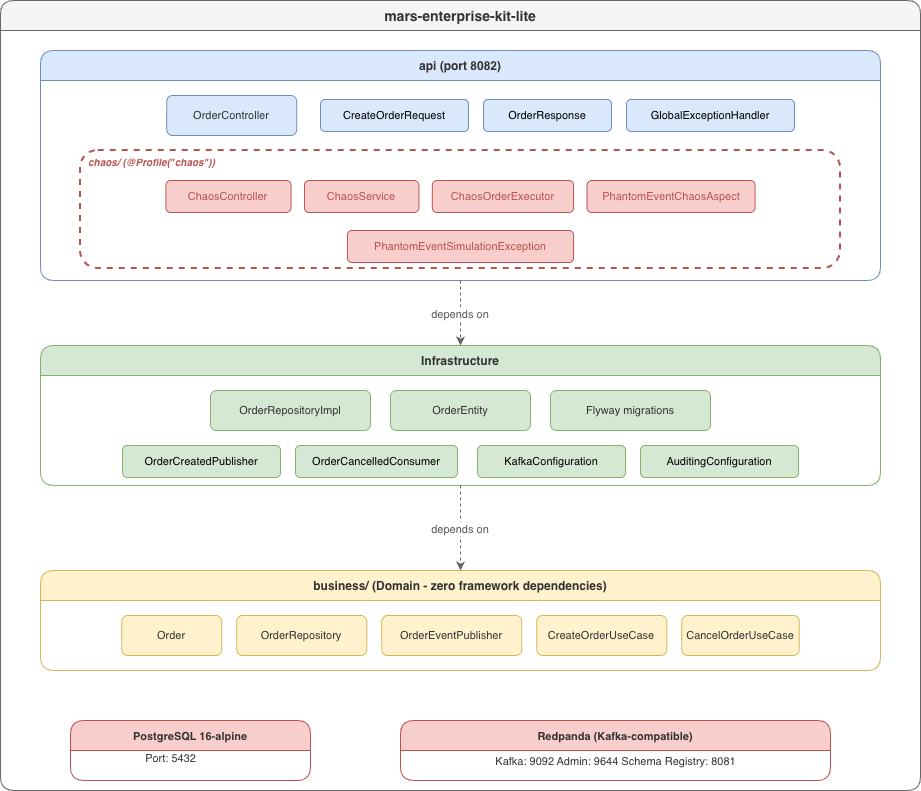

The diagram above was exported from draw.io. Its source (the exported page's mxGraphModel, read from the mxfile embedded in the PNG):
<mxGraphModel dx="1426" dy="1677" grid="1" gridSize="10" guides="1" tooltips="1" connect="1" arrows="1" fold="1" page="1" pageScale="1" pageWidth="1169" pageHeight="827" math="0" shadow="0" adaptiveColors="none">
  <root>
    <mxCell id="0" />
    <mxCell id="1" parent="0" />
    <mxCell id="2" parent="1" style="swimlane;startSize=30;fillColor=#f5f5f5;strokeColor=#666666;fontColor=#333333;fontStyle=1;fontSize=14;rounded=1;" value="mars-enterprise-kit-lite" vertex="1">
      <mxGeometry height="790" width="920" x="40" y="-70" as="geometry" />
    </mxCell>
    <mxCell id="3" parent="2" style="swimlane;startSize=30;fillColor=#dae8fc;strokeColor=#6c8ebf;fontColor=#333333;fontStyle=1;fontSize=12;rounded=1;" value="api (port 8082)" vertex="1">
      <mxGeometry height="230" width="840" x="40" y="50" as="geometry" />
    </mxCell>
    <mxCell id="10" parent="3" style="rounded=1;whiteSpace=wrap;fillColor=#dae8fc;strokeColor=#6c8ebf;fontColor=#333333;fontSize=11;" value="OrderController" vertex="1">
      <mxGeometry height="40" width="130" x="126.25" y="45" as="geometry" />
    </mxCell>
    <mxCell id="OCk8uPkRDi231En7sPjn-31" parent="3" style="rounded=1;fillColor=none;strokeColor=#b85450;dashed=1;strokeWidth=2;fontStyle=3;fontSize=10;fontColor=#b85450;verticalAlign=top;align=left;spacingLeft=6;" value="chaos/ (@Profile(&quot;chaos&quot;))" vertex="1">
      <mxGeometry height="118" width="760" x="40" y="100" as="geometry" />
    </mxCell>
    <mxCell id="OCk8uPkRDi231En7sPjn-32" parent="OCk8uPkRDi231En7sPjn-31" style="rounded=1;whiteSpace=wrap;fillColor=#f8cecc;strokeColor=#b85450;fontSize=11;fontColor=#b85450;" value="ChaosController" vertex="1">
      <mxGeometry height="32" width="125.1764705882353" x="85.38450980392156" y="30" as="geometry" />
    </mxCell>
    <mxCell id="OCk8uPkRDi231En7sPjn-33" parent="OCk8uPkRDi231En7sPjn-31" style="rounded=1;whiteSpace=wrap;fillColor=#f8cecc;strokeColor=#b85450;fontSize=11;fontColor=#b85450;" value="ChaosService" vertex="1">
      <mxGeometry height="32" width="114.44705882352942" x="223.97274509803918" y="30" as="geometry" />
    </mxCell>
    <mxCell id="OCk8uPkRDi231En7sPjn-34" parent="OCk8uPkRDi231En7sPjn-31" style="rounded=1;whiteSpace=wrap;fillColor=#f8cecc;strokeColor=#b85450;fontSize=11;fontColor=#b85450;" value="ChaosOrderExecutor" vertex="1">
      <mxGeometry height="32" width="141.27058823529413" x="351.83156862745096" y="30" as="geometry" />
    </mxCell>
    <mxCell id="OCk8uPkRDi231En7sPjn-35" parent="OCk8uPkRDi231En7sPjn-31" style="rounded=1;whiteSpace=wrap;fillColor=#f8cecc;strokeColor=#b85450;fontSize=11;fontColor=#b85450;" value="PhantomEventChaosAspect" vertex="1">
      <mxGeometry height="32" width="168.09411764705885" x="506.5139215686274" y="30" as="geometry" />
    </mxCell>
    <mxCell id="OCk8uPkRDi231En7sPjn-36" parent="OCk8uPkRDi231En7sPjn-31" style="rounded=1;whiteSpace=wrap;fillColor=#f8cecc;strokeColor=#b85450;fontSize=11;fontColor=#b85450;" value="PhantomEventSimulationException" vertex="1">
      <mxGeometry height="32" width="226.19047619047615" x="266.9047619047619" y="80" as="geometry" />
    </mxCell>
    <mxCell id="OCk8uPkRDi231En7sPjn-43" parent="3" style="rounded=1;whiteSpace=wrap;fillColor=#dae8fc;strokeColor=#6c8ebf;fontSize=11;" value="CreateOrderRequest" vertex="1">
      <mxGeometry height="32" width="148" x="280" y="49" as="geometry" />
    </mxCell>
    <mxCell id="OCk8uPkRDi231En7sPjn-44" parent="3" style="rounded=1;whiteSpace=wrap;fillColor=#dae8fc;strokeColor=#6c8ebf;fontSize=11;" value="OrderResponse" vertex="1">
      <mxGeometry height="32" width="128" x="443" y="49" as="geometry" />
    </mxCell>
    <mxCell id="OCk8uPkRDi231En7sPjn-45" parent="3" style="rounded=1;whiteSpace=wrap;fillColor=#dae8fc;strokeColor=#6c8ebf;fontSize=11;" value="GlobalExceptionHandler" vertex="1">
      <mxGeometry height="32" width="168" x="586" y="49" as="geometry" />
    </mxCell>
    <mxCell id="4" parent="2" style="swimlane;startSize=30;fillColor=#d5e8d4;strokeColor=#82b366;fontColor=#333333;fontStyle=1;fontSize=12;rounded=1;" value="Infrastructure" vertex="1">
      <mxGeometry height="140" width="840" x="40" y="345" as="geometry" />
    </mxCell>
    <mxCell id="15" parent="4" style="rounded=1;whiteSpace=wrap;fillColor=#d5e8d4;strokeColor=#82b366;fontColor=#333333;fontSize=11;" value="OrderRepositoryImpl" vertex="1">
      <mxGeometry height="40" width="160" x="170" y="45" as="geometry" />
    </mxCell>
    <mxCell id="16" parent="4" style="rounded=1;whiteSpace=wrap;fillColor=#d5e8d4;strokeColor=#82b366;fontColor=#333333;fontSize=11;" value="OrderEntity" vertex="1">
      <mxGeometry height="40" width="140" x="350" y="45" as="geometry" />
    </mxCell>
    <mxCell id="17" parent="4" style="rounded=1;whiteSpace=wrap;fillColor=#d5e8d4;strokeColor=#82b366;fontColor=#333333;fontSize=11;" value="Flyway migrations" vertex="1">
      <mxGeometry height="40" width="160" x="510" y="45" as="geometry" />
    </mxCell>
    <mxCell id="OCk8uPkRDi231En7sPjn-39" parent="4" style="rounded=1;whiteSpace=wrap;fillColor=#d5e8d4;strokeColor=#82b366;fontSize=11;" value="OrderCreatedPublisher" vertex="1">
      <mxGeometry height="32" width="158" x="82" y="100" as="geometry" />
    </mxCell>
    <mxCell id="OCk8uPkRDi231En7sPjn-40" parent="4" style="rounded=1;whiteSpace=wrap;fillColor=#d5e8d4;strokeColor=#82b366;fontSize=11;" value="OrderCancelledConsumer" vertex="1">
      <mxGeometry height="32" width="162" x="255" y="100" as="geometry" />
    </mxCell>
    <mxCell id="OCk8uPkRDi231En7sPjn-41" parent="4" style="rounded=1;whiteSpace=wrap;fillColor=#d5e8d4;strokeColor=#82b366;fontSize=11;" value="KafkaConfiguration" vertex="1">
      <mxGeometry height="32" width="148" x="437" y="100" as="geometry" />
    </mxCell>
    <mxCell id="OCk8uPkRDi231En7sPjn-42" parent="4" style="rounded=1;whiteSpace=wrap;fillColor=#d5e8d4;strokeColor=#82b366;fontSize=11;" value="AuditingConfiguration" vertex="1">
      <mxGeometry height="32" width="158" x="600" y="100" as="geometry" />
    </mxCell>
    <mxCell id="5" parent="2" style="swimlane;startSize=30;fillColor=#fff2cc;strokeColor=#d6b656;fontColor=#333333;fontStyle=1;fontSize=12;rounded=1;" value="business/  (Domain - zero framework dependencies)" vertex="1">
      <mxGeometry height="100" width="840" x="40" y="570" as="geometry" />
    </mxCell>
    <mxCell id="18a" parent="5" style="rounded=1;whiteSpace=wrap;fillColor=#fff2cc;strokeColor=#d6b656;fontColor=#333333;fontSize=11;" value="Order" vertex="1">
      <mxGeometry height="40" width="100" x="81.25" y="45" as="geometry" />
    </mxCell>
    <mxCell id="18b" parent="5" style="rounded=1;whiteSpace=wrap;fillColor=#fff2cc;strokeColor=#d6b656;fontColor=#333333;fontSize=11;" value="OrderRepository" vertex="1">
      <mxGeometry height="40" width="130" x="196.25" y="45" as="geometry" />
    </mxCell>
    <mxCell id="18c" parent="5" style="rounded=1;whiteSpace=wrap;fillColor=#fff2cc;strokeColor=#d6b656;fontColor=#333333;fontSize=11;" value="OrderEventPublisher" vertex="1">
      <mxGeometry height="40" width="140" x="341.25" y="45" as="geometry" />
    </mxCell>
    <mxCell id="18d" parent="5" style="rounded=1;whiteSpace=wrap;fillColor=#fff2cc;strokeColor=#d6b656;fontColor=#333333;fontSize=11;" value="CreateOrderUseCase" vertex="1">
      <mxGeometry height="40" width="130" x="496.25" y="45" as="geometry" />
    </mxCell>
    <mxCell id="18e" parent="5" style="rounded=1;whiteSpace=wrap;fillColor=#fff2cc;strokeColor=#d6b656;fontColor=#333333;fontSize=11;" value="CancelOrderUseCase" vertex="1">
      <mxGeometry height="40" width="117.5" x="641.25" y="45" as="geometry" />
    </mxCell>
    <mxCell id="6" parent="2" style="swimlane;startSize=30;fillColor=#f8cecc;strokeColor=#b85450;fontColor=#333333;fontStyle=1;fontSize=11;rounded=1;" value="PostgreSQL 16-alpine" vertex="1">
      <mxGeometry height="60" width="240" x="70" y="720" as="geometry" />
    </mxCell>
    <mxCell id="30" parent="6" style="text;html=1;align=center;fontSize=11;fontColor=#333333;" value="Port: 5432" vertex="1">
      <mxGeometry height="20" width="100" x="50" y="25" as="geometry" />
    </mxCell>
    <mxCell id="7" parent="2" style="swimlane;startSize=30;fillColor=#f8cecc;strokeColor=#b85450;fontColor=#333333;fontStyle=1;fontSize=11;rounded=1;" value="Redpanda (Kafka-compatible)" vertex="1">
      <mxGeometry height="60" width="430" x="400" y="720" as="geometry" />
    </mxCell>
    <mxCell id="31" parent="7" style="text;html=1;align=center;fontSize=11;fontColor=#333333;" value="Kafka: 9092   Admin: 9644   Schema Registry: 8081" vertex="1">
      <mxGeometry height="20" width="370" x="30" y="28" as="geometry" />
    </mxCell>
    <mxCell id="OCk8uPkRDi231En7sPjn-38" edge="1" parent="2" source="3" style="edgeStyle=orthogonalEdgeStyle;fontSize=11;fontColor=#555555;strokeColor=#666666;dashed=1;exitX=0.5;exitY=1;exitDx=0;exitDy=0;entryX=0.5;entryY=0;entryDx=0;entryDy=0;" target="4" value="depends on">
      <mxGeometry relative="1" as="geometry">
        <mxPoint x="890" y="374" as="sourcePoint" />
        <mxPoint x="890" y="269" as="targetPoint" />
      </mxGeometry>
    </mxCell>
    <mxCell id="21" edge="1" parent="2" source="4" style="edgeStyle=orthogonalEdgeStyle;fontSize=11;fontColor=#555555;strokeColor=#666666;dashed=1;exitX=0.5;exitY=1;exitDx=0;exitDy=0;" target="5" value="depends on">
      <mxGeometry relative="1" as="geometry">
        <mxPoint x="1040" y="445" as="sourcePoint" />
        <mxPoint x="1040" y="340" as="targetPoint" />
      </mxGeometry>
    </mxCell>
  </root>
</mxGraphModel>